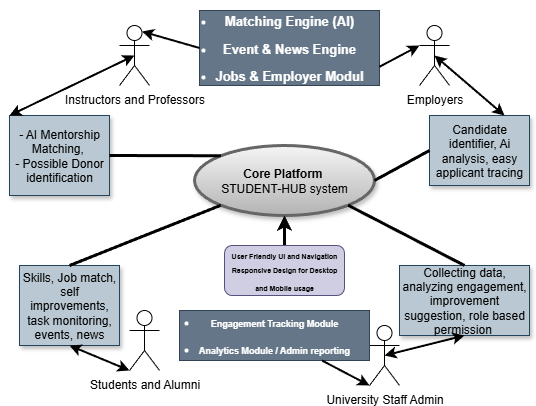

The diagram above was exported from draw.io. Its source (the exported page's mxGraphModel, read from the mxfile embedded in the PNG):
<mxGraphModel dx="1251" dy="660" grid="1" gridSize="10" guides="1" tooltips="1" connect="1" arrows="1" fold="1" page="1" pageScale="1" pageWidth="850" pageHeight="1100" math="0" shadow="0">
  <root>
    <mxCell id="0" />
    <mxCell id="1" parent="0" />
    <mxCell id="2" value="Instructors and Professors" style="shape=umlActor;verticalLabelPosition=bottom;verticalAlign=top;html=1;outlineConnect=0;" vertex="1" parent="1">
      <mxGeometry x="260" y="150" width="30" height="60" as="geometry" />
    </mxCell>
    <mxCell id="3" value="Students and Alumni" style="shape=umlActor;verticalLabelPosition=bottom;verticalAlign=top;html=1;outlineConnect=0;" vertex="1" parent="1">
      <mxGeometry x="270" y="435" width="30" height="60" as="geometry" />
    </mxCell>
    <mxCell id="4" value="Employers" style="shape=umlActor;verticalLabelPosition=bottom;verticalAlign=top;html=1;outlineConnect=0;" vertex="1" parent="1">
      <mxGeometry x="560" y="150" width="30" height="60" as="geometry" />
    </mxCell>
    <mxCell id="5" value="University Staff Admin" style="shape=umlActor;verticalLabelPosition=bottom;verticalAlign=top;html=1;outlineConnect=0;" vertex="1" parent="1">
      <mxGeometry x="510" y="450" width="30" height="60" as="geometry" />
    </mxCell>
    <mxCell id="6" value="&lt;b&gt;Core Platform&amp;nbsp;&lt;/b&gt;&lt;div&gt;STUDENT-HUB system&lt;/div&gt;" style="ellipse;whiteSpace=wrap;html=1;strokeWidth=3;fillColor=#f5f5f5;strokeColor=#666666;gradientColor=#b3b3b3;shadow=1;" vertex="1" parent="1">
      <mxGeometry x="335" y="270" width="180" height="70" as="geometry" />
    </mxCell>
    <mxCell id="7" value="- AI Mentorship Matching,&amp;nbsp;&lt;div&gt;- Possible Donor identification&lt;/div&gt;" style="rounded=0;whiteSpace=wrap;html=1;fillColor=#bac8d3;strokeColor=#23445d;shadow=1;" vertex="1" parent="1">
      <mxGeometry x="150" y="240" width="100" height="80" as="geometry" />
    </mxCell>
    <mxCell id="8" value="Candidate identifier, Ai analysis, easy applicant tracing" style="rounded=0;whiteSpace=wrap;html=1;fillColor=#bac8d3;strokeColor=#23445d;shadow=1;" vertex="1" parent="1">
      <mxGeometry x="570" y="240" width="100" height="70" as="geometry" />
    </mxCell>
    <mxCell id="9" value="Collecting data, analyzing engagement, improvement suggestion, role based permission&amp;nbsp;" style="rounded=0;whiteSpace=wrap;html=1;fillColor=#bac8d3;strokeColor=#23445d;shadow=1;" vertex="1" parent="1">
      <mxGeometry x="540" y="390" width="130" height="70" as="geometry" />
    </mxCell>
    <mxCell id="10" value="Skills, Job match, self improvements, task monitoring, events, news" style="rounded=0;whiteSpace=wrap;html=1;fillColor=#bac8d3;strokeColor=#23445d;shadow=1;" vertex="1" parent="1">
      <mxGeometry x="160" y="390" width="100" height="80" as="geometry" />
    </mxCell>
    <mxCell id="11" style="edgeStyle=orthogonalEdgeStyle;rounded=0;orthogonalLoop=1;jettySize=auto;html=1;exitX=0.5;exitY=0;exitDx=0;exitDy=0;entryX=0.5;entryY=1;entryDx=0;entryDy=0;strokeWidth=3;" edge="1" source="12" target="6" parent="1">
      <mxGeometry relative="1" as="geometry" />
    </mxCell>
    <mxCell id="12" value="&lt;b&gt;&lt;font style=&quot;font-size: 7px;&quot;&gt;User Friendly UI and Navigation&lt;/font&gt;&lt;/b&gt;&lt;div&gt;&lt;b&gt;&lt;font style=&quot;font-size: 7px;&quot;&gt;Responsive Design for Desktop and Mobile usage&lt;/font&gt;&lt;/b&gt;&lt;b&gt;&lt;font style=&quot;font-size: 16px;&quot;&gt;&lt;/font&gt;&lt;/b&gt;&lt;/div&gt;" style="rounded=1;whiteSpace=wrap;html=1;fillColor=#d0cee2;strokeColor=#56517e;gradientColor=none;shadow=0;glass=0;" vertex="1" parent="1">
      <mxGeometry x="365" y="370" width="120" height="50" as="geometry" />
    </mxCell>
    <mxCell id="13" value="&lt;li data-end=&quot;1450&quot; data-start=&quot;1416&quot;&gt;&lt;p data-end=&quot;1450&quot; data-start=&quot;1418&quot;&gt;&lt;strong data-end=&quot;1448&quot; data-start=&quot;1418&quot;&gt;&lt;font style=&quot;font-size: 9px;&quot;&gt;Engagement Tracking Module&lt;/font&gt;&lt;/strong&gt;&lt;/p&gt;&lt;/li&gt;&lt;li data-end=&quot;1493&quot; data-start=&quot;1451&quot;&gt;&lt;p data-end=&quot;1493&quot; data-start=&quot;1453&quot;&gt;&lt;strong data-end=&quot;1491&quot; data-start=&quot;1453&quot;&gt;&lt;font style=&quot;font-size: 9px;&quot;&gt;Analytics Module / Admin reporting&lt;/font&gt;&lt;/strong&gt;&lt;/p&gt;&lt;/li&gt;" style="rounded=0;whiteSpace=wrap;html=1;fillColor=#647687;fontColor=#ffffff;strokeColor=#314354;" vertex="1" parent="1">
      <mxGeometry x="320" y="435" width="190" height="50" as="geometry" />
    </mxCell>
    <mxCell id="14" value="" style="endArrow=none;html=1;rounded=0;strokeWidth=3;entryX=0;entryY=0.5;entryDx=0;entryDy=0;exitX=1;exitY=0.5;exitDx=0;exitDy=0;" edge="1" source="6" target="8" parent="1">
      <mxGeometry width="50" height="50" relative="1" as="geometry">
        <mxPoint x="280" y="320" as="sourcePoint" />
        <mxPoint x="330" y="270" as="targetPoint" />
      </mxGeometry>
    </mxCell>
    <mxCell id="15" value="" style="endArrow=none;html=1;rounded=0;strokeWidth=3;entryX=0;entryY=0;entryDx=0;entryDy=0;exitX=1;exitY=0.5;exitDx=0;exitDy=0;" edge="1" source="7" target="6" parent="1">
      <mxGeometry width="50" height="50" relative="1" as="geometry">
        <mxPoint x="225" y="350" as="sourcePoint" />
        <mxPoint x="280" y="308" as="targetPoint" />
      </mxGeometry>
    </mxCell>
    <mxCell id="16" value="" style="endArrow=none;html=1;rounded=0;strokeWidth=3;entryX=0;entryY=1;entryDx=0;entryDy=0;exitX=0.5;exitY=0;exitDx=0;exitDy=0;" edge="1" source="10" target="6" parent="1">
      <mxGeometry width="50" height="50" relative="1" as="geometry">
        <mxPoint x="270" y="382" as="sourcePoint" />
        <mxPoint x="325" y="340" as="targetPoint" />
      </mxGeometry>
    </mxCell>
    <mxCell id="17" value="" style="endArrow=none;html=1;rounded=0;strokeWidth=3;entryX=0.5;entryY=0;entryDx=0;entryDy=0;exitX=1;exitY=1;exitDx=0;exitDy=0;" edge="1" source="6" target="9" parent="1">
      <mxGeometry width="50" height="50" relative="1" as="geometry">
        <mxPoint x="580" y="372" as="sourcePoint" />
        <mxPoint x="635" y="330" as="targetPoint" />
      </mxGeometry>
    </mxCell>
    <mxCell id="18" value="" style="endArrow=classic;startArrow=classic;html=1;rounded=0;entryX=0.5;entryY=0.5;entryDx=0;entryDy=0;entryPerimeter=0;exitX=0;exitY=0;exitDx=0;exitDy=0;strokeWidth=2;" edge="1" source="7" target="2" parent="1">
      <mxGeometry width="50" height="50" relative="1" as="geometry">
        <mxPoint x="160" y="230" as="sourcePoint" />
        <mxPoint x="210" y="180" as="targetPoint" />
      </mxGeometry>
    </mxCell>
    <mxCell id="19" value="" style="endArrow=classic;startArrow=classic;html=1;rounded=0;entryX=0.5;entryY=0.5;entryDx=0;entryDy=0;entryPerimeter=0;exitX=0.75;exitY=0;exitDx=0;exitDy=0;strokeWidth=2;" edge="1" source="8" target="4" parent="1">
      <mxGeometry width="50" height="50" relative="1" as="geometry">
        <mxPoint x="390" y="270" as="sourcePoint" />
        <mxPoint x="445" y="220" as="targetPoint" />
      </mxGeometry>
    </mxCell>
    <mxCell id="20" value="" style="endArrow=classic;startArrow=classic;html=1;rounded=0;entryX=0.5;entryY=1;entryDx=0;entryDy=0;exitX=0;exitY=1;exitDx=0;exitDy=0;strokeWidth=2;exitPerimeter=0;" edge="1" source="3" target="10" parent="1">
      <mxGeometry width="50" height="50" relative="1" as="geometry">
        <mxPoint x="420" y="290" as="sourcePoint" />
        <mxPoint x="475" y="240" as="targetPoint" />
      </mxGeometry>
    </mxCell>
    <mxCell id="21" value="" style="endArrow=classic;startArrow=classic;html=1;rounded=0;entryX=0.5;entryY=1;entryDx=0;entryDy=0;strokeWidth=2;exitX=0.5;exitY=0.5;exitDx=0;exitDy=0;exitPerimeter=0;" edge="1" source="5" target="9" parent="1">
      <mxGeometry width="50" height="50" relative="1" as="geometry">
        <mxPoint x="570" y="530" as="sourcePoint" />
        <mxPoint x="625" y="480" as="targetPoint" />
      </mxGeometry>
    </mxCell>
    <mxCell id="22" value="&lt;li data-end=&quot;1356&quot; data-start=&quot;1328&quot;&gt;&lt;p data-end=&quot;1356&quot; data-start=&quot;1330&quot;&gt;&lt;strong data-end=&quot;1354&quot; data-start=&quot;1330&quot;&gt;&lt;font style=&quot;font-size: 13px;&quot;&gt;Matching Engine (AI)&lt;/font&gt;&lt;/strong&gt;&lt;/p&gt;&lt;/li&gt;&lt;li data-end=&quot;1384&quot; data-start=&quot;1357&quot;&gt;&lt;p data-end=&quot;1384&quot; data-start=&quot;1359&quot;&gt;&lt;strong data-end=&quot;1382&quot; data-start=&quot;1359&quot;&gt;&lt;font style=&quot;font-size: 13px;&quot;&gt;Event &amp;amp; News Engine&lt;/font&gt;&lt;/strong&gt;&lt;/p&gt;&lt;/li&gt;&lt;li data-end=&quot;1384&quot; data-start=&quot;1357&quot;&gt;&lt;p data-end=&quot;1384&quot; data-start=&quot;1359&quot;&gt;&lt;strong style=&quot;background-color: transparent; color: light-dark(rgb(255, 255, 255), rgb(18, 18, 18));&quot; data-end=&quot;1413&quot; data-start=&quot;1387&quot;&gt;&lt;font style=&quot;font-size: 13px;&quot;&gt;Jobs &amp;amp; Employer Modul&lt;/font&gt;&lt;/strong&gt;&lt;/p&gt;&lt;/li&gt;" style="rounded=0;whiteSpace=wrap;html=1;fillColor=#647687;fontColor=#ffffff;strokeColor=#314354;gradientColor=none;" vertex="1" parent="1">
      <mxGeometry x="340" y="135" width="180" height="75" as="geometry" />
    </mxCell>
    <mxCell id="23" value="" style="endArrow=classic;html=1;rounded=0;strokeWidth=2;entryX=0;entryY=0.3333333333333333;entryDx=0;entryDy=0;entryPerimeter=0;exitX=1;exitY=0.75;exitDx=0;exitDy=0;" edge="1" source="22" target="4" parent="1">
      <mxGeometry width="50" height="50" relative="1" as="geometry">
        <mxPoint x="470" y="250" as="sourcePoint" />
        <mxPoint x="520" y="200" as="targetPoint" />
      </mxGeometry>
    </mxCell>
    <mxCell id="24" value="" style="endArrow=classic;html=1;rounded=0;strokeWidth=2;entryX=0.75;entryY=0.1;entryDx=0;entryDy=0;entryPerimeter=0;exitX=0;exitY=0.5;exitDx=0;exitDy=0;" edge="1" source="22" target="2" parent="1">
      <mxGeometry width="50" height="50" relative="1" as="geometry">
        <mxPoint x="400" y="251" as="sourcePoint" />
        <mxPoint x="440" y="230" as="targetPoint" />
      </mxGeometry>
    </mxCell>
    <mxCell id="25" value="" style="endArrow=classic;html=1;rounded=0;strokeWidth=2;entryX=0;entryY=1;entryDx=0;entryDy=0;entryPerimeter=0;exitX=0.75;exitY=1;exitDx=0;exitDy=0;" edge="1" source="13" target="5" parent="1">
      <mxGeometry width="50" height="50" relative="1" as="geometry">
        <mxPoint x="410" y="511" as="sourcePoint" />
        <mxPoint x="450" y="490" as="targetPoint" />
      </mxGeometry>
    </mxCell>
  </root>
</mxGraphModel>